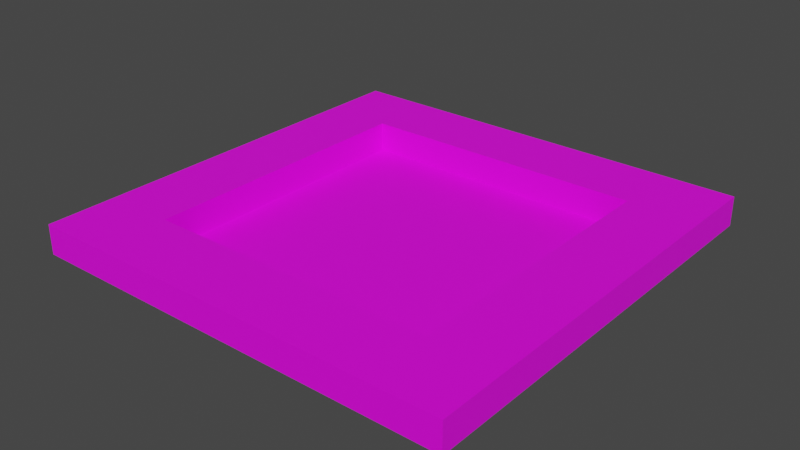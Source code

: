 # Source: GridCells.blend  (saved by Blender 3.2.14; exported with 4.5.12 LTS)
import bpy
from mathutils import Matrix  # noqa: F401  (used for matrix-valued properties, if any)

bpy.ops.wm.read_factory_settings(use_empty=True)
scene = bpy.context.scene
scene.name = 'Scene'

# ---- collections
col_collection = bpy.data.collections.new('Collection'); scene.collection.children.link(col_collection)

# ---- images (referenced by path relative to the original .blend; pixels are not part of the script)
import os
ASSET_DIR = os.environ.get("B2B_ASSET_DIR", "")  # directory of the original .blend (textures are referenced by path, not embedded)
HERE = os.path.dirname(os.path.abspath(__file__))  # packed textures are extracted next to this script under _unpacked/

def load_image(name, relpath, width, height, colorspace="sRGB"):
    """Load a texture the original file referenced (path relative to the .blend, or extracted next to this script)."""
    p = next((c for c in (os.path.join(HERE, relpath), os.path.join(ASSET_DIR, relpath)) if relpath and os.path.exists(c)), "")
    if p:
        img = bpy.data.images.load(p, check_existing=True)
        img.name = name
    else:  # same state as the original file: an image datablock whose file is absent (Cycles renders it pink)
        img = bpy.data.images.new(name, width, height)
        img.source = "FILE"
        img.filepath = "//" + (relpath or name)
    img.colorspace_settings.name = colorspace
    return img
img_grid_png = load_image('grid.png', 'grid.png', 1024, 1024, 'sRGB')

# ---- materials (node trees are filled in below, after node groups)
mat_uber = bpy.data.materials.new('Uber')
mat_uber.use_transparent_shadow = False

# ---- material node trees
mat_uber.use_nodes = True; mat_uber.node_tree.nodes.clear()
_N = mat_uber.node_tree.nodes; _L = mat_uber.node_tree.links
n0 = _N.new('ShaderNodeBsdfPrincipled'); n0.name = 'Principled BSDF'; n0.location = (10, 300)
n0.distribution = 'GGX'
n0.subsurface_method = 'RANDOM_WALK_SKIN'
n0.inputs[3].default_value = 1.45
n0.inputs[27].default_value = (0.0, 0.0, 0.0, 1.0)
n0.inputs[28].default_value = 1.0
n1 = _N.new('ShaderNodeOutputMaterial'); n1.name = 'Material Output'; n1.location = (300, 300)
n2 = _N.new('ShaderNodeTexImage'); n2.name = 'Image Texture'; n2.location = (-280, 280)
n2.image = img_grid_png
_L.new(n0.outputs[0], n1.inputs[0])
_L.new(n2.outputs[0], n0.inputs[0])
n1.is_active_output = True

# ---- world
world_world = bpy.data.worlds.new('World'); scene.world = world_world
world_world.use_nodes = True; world_world.node_tree.nodes.clear()
_N = world_world.node_tree.nodes; _L = world_world.node_tree.links
n0 = _N.new('ShaderNodeOutputWorld'); n0.name = 'World Output'; n0.location = (300, 300)
n1 = _N.new('ShaderNodeBackground'); n1.name = 'Background'; n1.location = (10, 300)
n1.inputs[0].default_value = (0.05088, 0.05088, 0.05088, 1.0)
_L.new(n1.outputs[0], n0.inputs[0])
n0.is_active_output = True
world_world.color = (0.05088, 0.05088, 0.05088)
world_world.use_sun_shadow = False
world_world.sun_shadow_jitter_overblur = 0.0

# ---- meshes
me_ground = bpy.data.meshes.new('Ground')
me_ground.from_pydata([(-0.5, -0.5, 0.0), (0.5, -0.5, 0.0), (-0.5, 0.5, 0.0), (0.5, 0.5, 0.0)], [], [(0, 1, 3, 2)])
_uv = me_ground.uv_layers.new(name='UVMap')
_uv.uv.foreach_set('vector', [0.0, 0.0, 1.0, 0.0, 1.0, 1.0, 0.0, 1.0])
me_ground.materials.append(mat_uber)
me_ground.update()
me_selectionbox = bpy.data.meshes.new('SelectionBox')
me_selectionbox.from_pydata([(-0.5, -0.5, 0.0), (0.5, -0.5, 0.0), (-0.5, 0.5, 0.0), (0.5, 0.5, 0.0), (-0.3374, 0.3374, 0.0), (-0.3374, -0.3374, 0.0), (0.3374, -0.3374, 0.0), (0.3374, 0.3374, 0.0), (-0.5, -0.5, 0.06835), (0.5, -0.5, 0.06835), (-0.5, 0.5, 0.06835), (0.5, 0.5, 0.06835), (-0.3374, 0.3374, 0.06835), (-0.3374, -0.3374, 0.06835), (0.3374, -0.3374, 0.06835), (0.3374, 0.3374, 0.06835)], [], [(13, 12, 10, 8), (5, 0, 2, 4), (6, 1, 0, 5), (7, 3, 1, 6), (4, 2, 3, 7), (14, 13, 8, 9), (15, 14, 9, 11), (12, 15, 11, 10), (1, 3, 11, 9), (2, 0, 8, 10), (7, 6, 14, 15), (5, 4, 12, 13), (3, 2, 10, 11), (0, 1, 9, 8), (4, 7, 15, 12), (6, 5, 13, 14)])
_uv = me_selectionbox.uv_layers.new(name='UVMap')
_uv.uv.foreach_set('vector', [0.9712, 0.5962, 0.9712, 0.5991, 0.9705, 0.5998, 0.9705, 0.5955, 0.9712, 0.5962, 0.9705, 0.5955, 0.9705, 0.5998, 0.9712, 0.5991, 0.9741, 0.5962, 0.9748, 0.5955, 0.9705, 0.5955, 0.9712, 0.5962, 0.9741, 0.5991, 0.9748, 0.5998, 0.9748, 0.5955, 0.9741, 0.5962, 0.9712, 0.5991, 0.9705, 0.5998, 0.9748, 0.5998, 0.9741, 0.5991, 0.9741, 0.5962, 0.9712, 0.5962, 0.9705, 0.5955, 0.9748, 0.5955, 0.9741, 0.5991, 0.9741, 0.5962, 0.9748, 0.5955, 0.9748, 0.5998, 0.9712, 0.5991, 0.9741, 0.5991, 0.9748, 0.5998, 0.9705, 0.5998, 0.9748, 0.5955, 0.9748, 0.5998, 0.9748, 0.5998, 0.9748, 0.5955, 0.9705, 0.5998, 0.9705, 0.5955, 0.9705, 0.5955, 0.9705, 0.5998, 0.9741, 0.5991, 0.9741, 0.5962, 0.9741, 0.5962, 0.9741, 0.5991, 0.9712, 0.5962, 0.9712, 0.5991, 0.9712, 0.5991, 0.9712, 0.5962, 0.9748, 0.5998, 0.9705, 0.5998, 0.9705, 0.5998, 0.9748, 0.5998, 0.9705, 0.5955, 0.9748, 0.5955, 0.9748, 0.5955, 0.9705, 0.5955, 0.9712, 0.5991, 0.9741, 0.5991, 0.9741, 0.5991, 0.9712, 0.5991, 0.9741, 0.5962, 0.9712, 0.5962, 0.9712, 0.5962, 0.9741, 0.5962])
me_selectionbox.materials.append(mat_uber)
me_selectionbox.update()

# ---- objects
ob_ground = bpy.data.objects.new('Ground', me_ground)
ob_selectionbox = bpy.data.objects.new('SelectionBox', me_selectionbox)

# ---- transforms, parenting, visibility, modifiers, constraints
ob_ground.location = (0.0, 0.0, 0.0)
ob_selectionbox.location = (0.0, 0.0, 0.0)

# ---- collection membership
col_collection.objects.link(ob_ground)
col_collection.objects.link(ob_selectionbox)

# ---- scene / render settings (as saved in the file)
scene.frame_start = 1; scene.frame_end = 250; scene.frame_set(13)
scene.render.engine = 'BLENDER_EEVEE_NEXT'
scene.cycles.sampling_pattern = 'TABULATED_SOBOL'
scene.cycles.use_light_tree = False
scene.view_settings.view_transform = 'Filmic'
bpy.context.view_layer.update()

# ---- added for rendering (the .blend has no active camera and no usable light): camera, sun
cam_auto = bpy.data.cameras.new('AutoCamera')
cam_auto.lens = 50.0
cam_auto.sensor_width = 36.0
cam_auto.clip_end = 1000.0
ob_auto_camera = bpy.data.objects.new('AutoCamera', cam_auto)
scene.collection.objects.link(ob_auto_camera)
ob_auto_camera.location = (1.30999, -1.57199, 1.08217)
ob_auto_camera.rotation_euler = (1.09748, -7.21219e-08, 0.694738)
scene.camera = ob_auto_camera
light_auto_sun = bpy.data.lights.new('AutoSun', 'SUN')
light_auto_sun.energy = 3.0
light_auto_sun.angle = 0.0523599
ob_auto_sun = bpy.data.objects.new('AutoSun', light_auto_sun)
scene.collection.objects.link(ob_auto_sun)
ob_auto_sun.rotation_euler = (0.872665, 0.174533, 0.523599)
bpy.context.view_layer.update()
